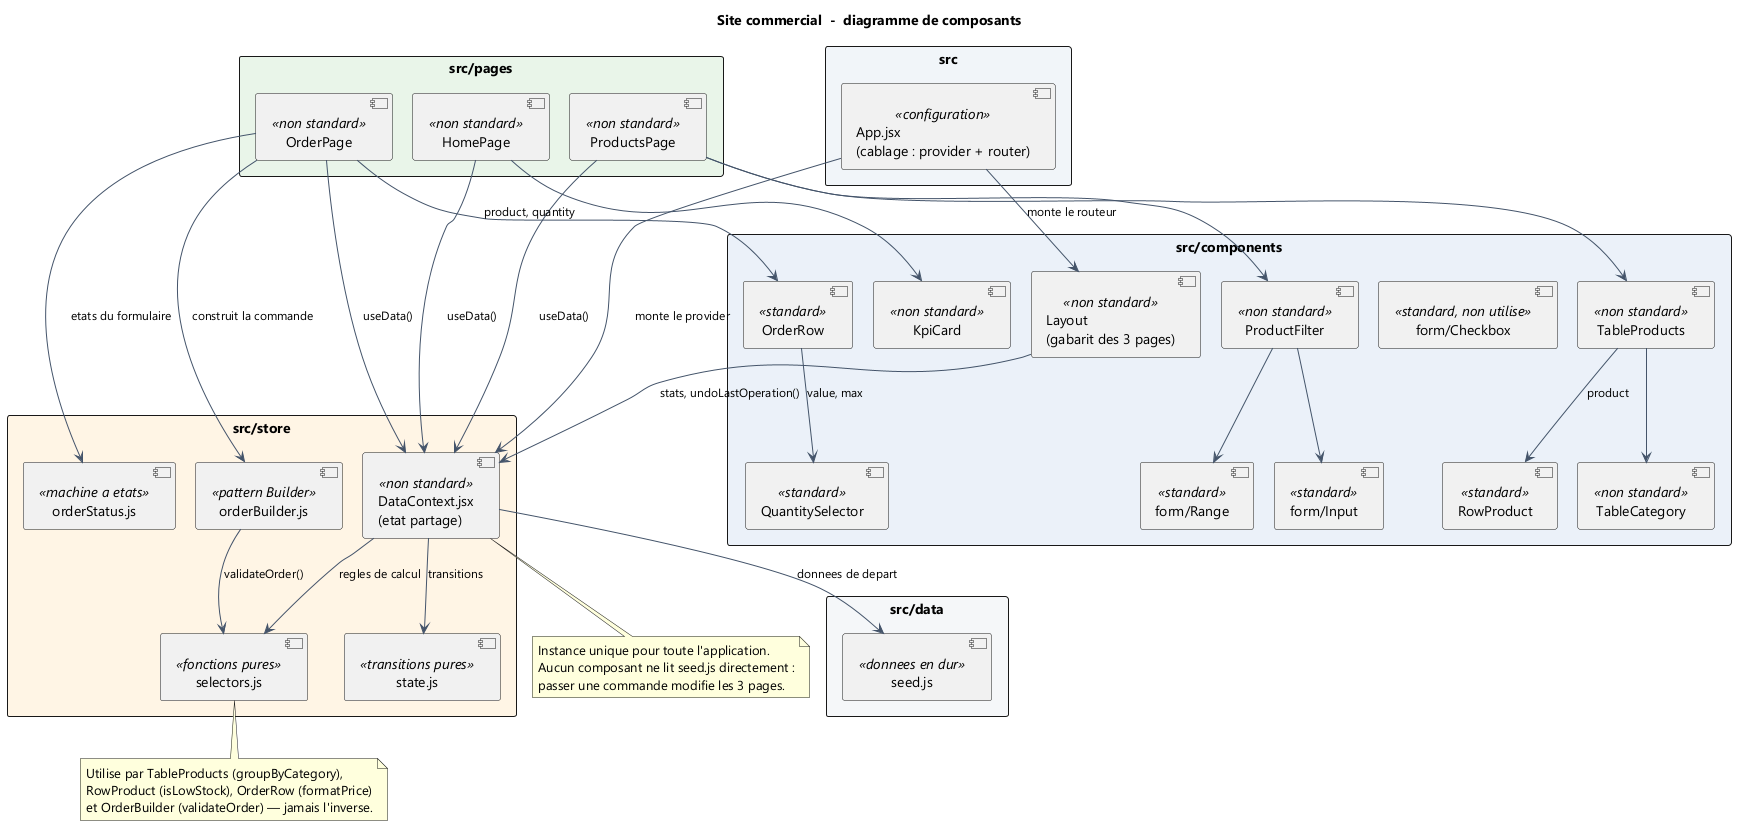

The diagram above was rendered by PlantUML. Its source (embedded in the PNG):
@startuml 01-diagramme-composants
title Site commercial  -  diagramme de composants

skinparam componentStyle uml2
skinparam shadowing false
skinparam defaultFontName Segoe UI
skinparam packageStyle rectangle
skinparam ArrowColor #44546A
skinparam ArrowFontSize 12
skinparam nodesep 20
skinparam ranksep 50

package "src" #F1F5F9 {
  component "App.jsx\n(cablage : provider + router)" as App <<configuration>>
}

package "src/pages" #E8F5E9 {
  component "HomePage" as Accueil <<non standard>>
  component "ProductsPage" as Produits <<non standard>>
  component "OrderPage" as Commande <<non standard>>
}

package "src/components" #EAF1F8 {
  component "Layout\n(gabarit des 3 pages)" as Layout <<non standard>>
  component "form/Input" as Input <<standard>>
  component "form/Range" as Range <<standard>>
  component "form/Checkbox" as Check <<standard, non utilise>>
  component "KpiCard" as KPI <<non standard>>
  component "ProductFilter" as Filtre <<non standard>>
  component "TableProducts" as Table <<non standard>>
  component "TableCategory" as Cat <<non standard>>
  component "RowProduct" as Row <<standard>>
  component "OrderRow" as Ligne <<standard>>
  component "QuantitySelector" as SelQ <<standard>>
}

package "src/store" #FFF4E5 {
  component "DataContext.jsx\n(etat partage)" as Store <<non standard>>
  component "selectors.js" as Sel <<fonctions pures>>
  component "state.js" as Etat <<transitions pures>>
  component "orderBuilder.js" as Builder <<pattern Builder>>
  component "orderStatus.js" as Statut <<machine a etats>>
}

package "src/data" #F4F6F8 {
  component "seed.js" as Seed <<donnees en dur>>
}

App --> Store : monte le provider
App --> Layout : monte le routeur

Accueil --> Store : useData()
Produits --> Store : useData()
Commande --> Store : useData()
Commande --> Builder : construit la commande
Commande --> Statut : etats du formulaire
Layout --> Store : stats, undoLastOperation()

Accueil --> KPI
Produits --> Filtre
Produits --> Table
Filtre --> Input
Filtre --> Range
Table --> Cat
Table --> Row : product
Commande --> Ligne : product, quantity
Ligne --> SelQ : value, max

Store --> Sel : regles de calcul
Store --> Etat : transitions
Store --> Seed : donnees de depart
Builder --> Sel : validateOrder()

note bottom of Sel
  Utilise par TableProducts (groupByCategory),
  RowProduct (isLowStock), OrderRow (formatPrice)
  et OrderBuilder (validateOrder) — jamais l'inverse.
end note

note bottom of Store
  Instance unique pour toute l'application.
  Aucun composant ne lit seed.js directement :
  passer une commande modifie les 3 pages.
end note

@enduml